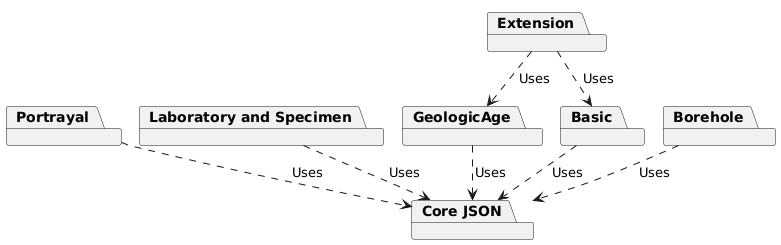

The diagram above was rendered by PlantUML. Its source (embedded in the PNG):
@startuml
!pragma layout smetana
package "Core JSON" {
}
package "Portrayal" {
}
package "Laboratory and Specimen" {
}
package "GeologicAge" {
}
package "Basic" {
}
package "Borehole" {
}
package "Extension" {
}


[Portrayal] -[dashed]-> [Core JSON] : Uses
[Laboratory and Specimen] -[dashed]-> [Core JSON] : Uses
[GeologicAge] -[dashed]-> [Core JSON] : Uses
[Basic] -[dashed]-> [Core JSON] : Uses
[Borehole] -[dashed]-> [Core JSON] : Uses
[Extension] -[dashed]-> [GeologicAge] : Uses
[Extension] -[dashed]-> [Basic] : Uses

@enduml